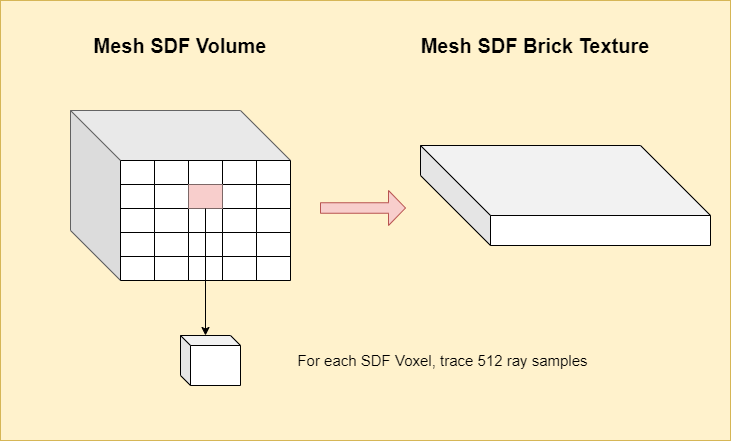

The diagram above was exported from draw.io. Its source (the exported page's mxGraphModel, read from the mxfile embedded in the PNG):
<mxGraphModel dx="2074" dy="1205" grid="1" gridSize="10" guides="1" tooltips="1" connect="1" arrows="1" fold="1" page="1" pageScale="1" pageWidth="827" pageHeight="1169" math="0" shadow="0">
  <root>
    <mxCell id="0" />
    <mxCell id="1" parent="0" />
    <mxCell id="K0XrUGsQ9isu8_x39xAc-104" value="" style="rounded=0;whiteSpace=wrap;html=1;fillColor=#fff2cc;strokeColor=#d6b656;" vertex="1" parent="1">
      <mxGeometry x="50" y="240" width="730" height="440" as="geometry" />
    </mxCell>
    <mxCell id="K0XrUGsQ9isu8_x39xAc-2" value="" style="shape=cube;whiteSpace=wrap;html=1;boundedLbl=1;backgroundOutline=1;darkOpacity=0.05;darkOpacity2=0.1;size=50;container=0;fillColor=#f5f5f5;strokeColor=#666666;fontColor=#333333;" vertex="1" parent="1">
      <mxGeometry x="120" y="350" width="220" height="170" as="geometry" />
    </mxCell>
    <mxCell id="K0XrUGsQ9isu8_x39xAc-7" value="" style="shape=table;startSize=0;container=1;collapsible=0;childLayout=tableLayout;fontSize=16;" vertex="1" parent="1">
      <mxGeometry x="170" y="400" width="170" height="120" as="geometry" />
    </mxCell>
    <mxCell id="K0XrUGsQ9isu8_x39xAc-8" value="" style="shape=tableRow;horizontal=0;startSize=0;swimlaneHead=0;swimlaneBody=0;strokeColor=inherit;top=0;left=0;bottom=0;right=0;collapsible=0;dropTarget=0;fillColor=none;points=[[0,0.5],[1,0.5]];portConstraint=eastwest;fontSize=16;" vertex="1" parent="K0XrUGsQ9isu8_x39xAc-7">
      <mxGeometry width="170" height="24" as="geometry" />
    </mxCell>
    <mxCell id="K0XrUGsQ9isu8_x39xAc-9" value="" style="shape=partialRectangle;html=1;whiteSpace=wrap;connectable=0;strokeColor=inherit;overflow=hidden;fillColor=none;top=0;left=0;bottom=0;right=0;pointerEvents=1;fontSize=16;" vertex="1" parent="K0XrUGsQ9isu8_x39xAc-8">
      <mxGeometry width="34" height="24" as="geometry">
        <mxRectangle width="34" height="24" as="alternateBounds" />
      </mxGeometry>
    </mxCell>
    <mxCell id="K0XrUGsQ9isu8_x39xAc-10" value="" style="shape=partialRectangle;html=1;whiteSpace=wrap;connectable=0;strokeColor=inherit;overflow=hidden;fillColor=none;top=0;left=0;bottom=0;right=0;pointerEvents=1;fontSize=16;" vertex="1" parent="K0XrUGsQ9isu8_x39xAc-8">
      <mxGeometry x="34" width="34" height="24" as="geometry">
        <mxRectangle width="34" height="24" as="alternateBounds" />
      </mxGeometry>
    </mxCell>
    <mxCell id="K0XrUGsQ9isu8_x39xAc-11" value="" style="shape=partialRectangle;html=1;whiteSpace=wrap;connectable=0;strokeColor=inherit;overflow=hidden;fillColor=none;top=0;left=0;bottom=0;right=0;pointerEvents=1;fontSize=16;" vertex="1" parent="K0XrUGsQ9isu8_x39xAc-8">
      <mxGeometry x="68" width="34" height="24" as="geometry">
        <mxRectangle width="34" height="24" as="alternateBounds" />
      </mxGeometry>
    </mxCell>
    <mxCell id="K0XrUGsQ9isu8_x39xAc-20" style="shape=partialRectangle;html=1;whiteSpace=wrap;connectable=0;strokeColor=inherit;overflow=hidden;fillColor=none;top=0;left=0;bottom=0;right=0;pointerEvents=1;fontSize=16;" vertex="1" parent="K0XrUGsQ9isu8_x39xAc-8">
      <mxGeometry x="102" width="34" height="24" as="geometry">
        <mxRectangle width="34" height="24" as="alternateBounds" />
      </mxGeometry>
    </mxCell>
    <mxCell id="K0XrUGsQ9isu8_x39xAc-23" style="shape=partialRectangle;html=1;whiteSpace=wrap;connectable=0;strokeColor=inherit;overflow=hidden;fillColor=none;top=0;left=0;bottom=0;right=0;pointerEvents=1;fontSize=16;" vertex="1" parent="K0XrUGsQ9isu8_x39xAc-8">
      <mxGeometry x="136" width="34" height="24" as="geometry">
        <mxRectangle width="34" height="24" as="alternateBounds" />
      </mxGeometry>
    </mxCell>
    <mxCell id="K0XrUGsQ9isu8_x39xAc-32" style="shape=tableRow;horizontal=0;startSize=0;swimlaneHead=0;swimlaneBody=0;strokeColor=inherit;top=0;left=0;bottom=0;right=0;collapsible=0;dropTarget=0;fillColor=none;points=[[0,0.5],[1,0.5]];portConstraint=eastwest;fontSize=16;" vertex="1" parent="K0XrUGsQ9isu8_x39xAc-7">
      <mxGeometry y="24" width="170" height="24" as="geometry" />
    </mxCell>
    <mxCell id="K0XrUGsQ9isu8_x39xAc-33" style="shape=partialRectangle;html=1;whiteSpace=wrap;connectable=0;strokeColor=inherit;overflow=hidden;fillColor=none;top=0;left=0;bottom=0;right=0;pointerEvents=1;fontSize=16;" vertex="1" parent="K0XrUGsQ9isu8_x39xAc-32">
      <mxGeometry width="34" height="24" as="geometry">
        <mxRectangle width="34" height="24" as="alternateBounds" />
      </mxGeometry>
    </mxCell>
    <mxCell id="K0XrUGsQ9isu8_x39xAc-34" style="shape=partialRectangle;html=1;whiteSpace=wrap;connectable=0;strokeColor=inherit;overflow=hidden;fillColor=none;top=0;left=0;bottom=0;right=0;pointerEvents=1;fontSize=16;" vertex="1" parent="K0XrUGsQ9isu8_x39xAc-32">
      <mxGeometry x="34" width="34" height="24" as="geometry">
        <mxRectangle width="34" height="24" as="alternateBounds" />
      </mxGeometry>
    </mxCell>
    <mxCell id="K0XrUGsQ9isu8_x39xAc-35" style="shape=partialRectangle;html=1;whiteSpace=wrap;connectable=0;strokeColor=#b85450;overflow=hidden;fillColor=#f8cecc;top=0;left=0;bottom=0;right=0;pointerEvents=1;fontSize=16;" vertex="1" parent="K0XrUGsQ9isu8_x39xAc-32">
      <mxGeometry x="68" width="34" height="24" as="geometry">
        <mxRectangle width="34" height="24" as="alternateBounds" />
      </mxGeometry>
    </mxCell>
    <mxCell id="K0XrUGsQ9isu8_x39xAc-36" style="shape=partialRectangle;html=1;whiteSpace=wrap;connectable=0;strokeColor=inherit;overflow=hidden;fillColor=none;top=0;left=0;bottom=0;right=0;pointerEvents=1;fontSize=16;" vertex="1" parent="K0XrUGsQ9isu8_x39xAc-32">
      <mxGeometry x="102" width="34" height="24" as="geometry">
        <mxRectangle width="34" height="24" as="alternateBounds" />
      </mxGeometry>
    </mxCell>
    <mxCell id="K0XrUGsQ9isu8_x39xAc-37" style="shape=partialRectangle;html=1;whiteSpace=wrap;connectable=0;strokeColor=inherit;overflow=hidden;fillColor=none;top=0;left=0;bottom=0;right=0;pointerEvents=1;fontSize=16;" vertex="1" parent="K0XrUGsQ9isu8_x39xAc-32">
      <mxGeometry x="136" width="34" height="24" as="geometry">
        <mxRectangle width="34" height="24" as="alternateBounds" />
      </mxGeometry>
    </mxCell>
    <mxCell id="K0XrUGsQ9isu8_x39xAc-26" style="shape=tableRow;horizontal=0;startSize=0;swimlaneHead=0;swimlaneBody=0;strokeColor=inherit;top=0;left=0;bottom=0;right=0;collapsible=0;dropTarget=0;fillColor=none;points=[[0,0.5],[1,0.5]];portConstraint=eastwest;fontSize=16;" vertex="1" parent="K0XrUGsQ9isu8_x39xAc-7">
      <mxGeometry y="48" width="170" height="24" as="geometry" />
    </mxCell>
    <mxCell id="K0XrUGsQ9isu8_x39xAc-27" style="shape=partialRectangle;html=1;whiteSpace=wrap;connectable=0;strokeColor=inherit;overflow=hidden;fillColor=none;top=0;left=0;bottom=0;right=0;pointerEvents=1;fontSize=16;" vertex="1" parent="K0XrUGsQ9isu8_x39xAc-26">
      <mxGeometry width="34" height="24" as="geometry">
        <mxRectangle width="34" height="24" as="alternateBounds" />
      </mxGeometry>
    </mxCell>
    <mxCell id="K0XrUGsQ9isu8_x39xAc-28" style="shape=partialRectangle;html=1;whiteSpace=wrap;connectable=0;strokeColor=inherit;overflow=hidden;fillColor=none;top=0;left=0;bottom=0;right=0;pointerEvents=1;fontSize=16;" vertex="1" parent="K0XrUGsQ9isu8_x39xAc-26">
      <mxGeometry x="34" width="34" height="24" as="geometry">
        <mxRectangle width="34" height="24" as="alternateBounds" />
      </mxGeometry>
    </mxCell>
    <mxCell id="K0XrUGsQ9isu8_x39xAc-29" style="shape=partialRectangle;html=1;whiteSpace=wrap;connectable=0;strokeColor=inherit;overflow=hidden;fillColor=none;top=0;left=0;bottom=0;right=0;pointerEvents=1;fontSize=16;" vertex="1" parent="K0XrUGsQ9isu8_x39xAc-26">
      <mxGeometry x="68" width="34" height="24" as="geometry">
        <mxRectangle width="34" height="24" as="alternateBounds" />
      </mxGeometry>
    </mxCell>
    <mxCell id="K0XrUGsQ9isu8_x39xAc-30" style="shape=partialRectangle;html=1;whiteSpace=wrap;connectable=0;strokeColor=inherit;overflow=hidden;fillColor=none;top=0;left=0;bottom=0;right=0;pointerEvents=1;fontSize=16;" vertex="1" parent="K0XrUGsQ9isu8_x39xAc-26">
      <mxGeometry x="102" width="34" height="24" as="geometry">
        <mxRectangle width="34" height="24" as="alternateBounds" />
      </mxGeometry>
    </mxCell>
    <mxCell id="K0XrUGsQ9isu8_x39xAc-31" style="shape=partialRectangle;html=1;whiteSpace=wrap;connectable=0;strokeColor=inherit;overflow=hidden;fillColor=none;top=0;left=0;bottom=0;right=0;pointerEvents=1;fontSize=16;" vertex="1" parent="K0XrUGsQ9isu8_x39xAc-26">
      <mxGeometry x="136" width="34" height="24" as="geometry">
        <mxRectangle width="34" height="24" as="alternateBounds" />
      </mxGeometry>
    </mxCell>
    <mxCell id="K0XrUGsQ9isu8_x39xAc-12" value="" style="shape=tableRow;horizontal=0;startSize=0;swimlaneHead=0;swimlaneBody=0;strokeColor=inherit;top=0;left=0;bottom=0;right=0;collapsible=0;dropTarget=0;fillColor=none;points=[[0,0.5],[1,0.5]];portConstraint=eastwest;fontSize=16;" vertex="1" parent="K0XrUGsQ9isu8_x39xAc-7">
      <mxGeometry y="72" width="170" height="24" as="geometry" />
    </mxCell>
    <mxCell id="K0XrUGsQ9isu8_x39xAc-13" value="" style="shape=partialRectangle;html=1;whiteSpace=wrap;connectable=0;strokeColor=inherit;overflow=hidden;fillColor=none;top=0;left=0;bottom=0;right=0;pointerEvents=1;fontSize=16;" vertex="1" parent="K0XrUGsQ9isu8_x39xAc-12">
      <mxGeometry width="34" height="24" as="geometry">
        <mxRectangle width="34" height="24" as="alternateBounds" />
      </mxGeometry>
    </mxCell>
    <mxCell id="K0XrUGsQ9isu8_x39xAc-14" value="" style="shape=partialRectangle;html=1;whiteSpace=wrap;connectable=0;strokeColor=inherit;overflow=hidden;fillColor=none;top=0;left=0;bottom=0;right=0;pointerEvents=1;fontSize=16;" vertex="1" parent="K0XrUGsQ9isu8_x39xAc-12">
      <mxGeometry x="34" width="34" height="24" as="geometry">
        <mxRectangle width="34" height="24" as="alternateBounds" />
      </mxGeometry>
    </mxCell>
    <mxCell id="K0XrUGsQ9isu8_x39xAc-15" value="" style="shape=partialRectangle;html=1;whiteSpace=wrap;connectable=0;strokeColor=inherit;overflow=hidden;fillColor=none;top=0;left=0;bottom=0;right=0;pointerEvents=1;fontSize=16;" vertex="1" parent="K0XrUGsQ9isu8_x39xAc-12">
      <mxGeometry x="68" width="34" height="24" as="geometry">
        <mxRectangle width="34" height="24" as="alternateBounds" />
      </mxGeometry>
    </mxCell>
    <mxCell id="K0XrUGsQ9isu8_x39xAc-21" style="shape=partialRectangle;html=1;whiteSpace=wrap;connectable=0;strokeColor=inherit;overflow=hidden;fillColor=none;top=0;left=0;bottom=0;right=0;pointerEvents=1;fontSize=16;" vertex="1" parent="K0XrUGsQ9isu8_x39xAc-12">
      <mxGeometry x="102" width="34" height="24" as="geometry">
        <mxRectangle width="34" height="24" as="alternateBounds" />
      </mxGeometry>
    </mxCell>
    <mxCell id="K0XrUGsQ9isu8_x39xAc-24" style="shape=partialRectangle;html=1;whiteSpace=wrap;connectable=0;strokeColor=inherit;overflow=hidden;fillColor=none;top=0;left=0;bottom=0;right=0;pointerEvents=1;fontSize=16;" vertex="1" parent="K0XrUGsQ9isu8_x39xAc-12">
      <mxGeometry x="136" width="34" height="24" as="geometry">
        <mxRectangle width="34" height="24" as="alternateBounds" />
      </mxGeometry>
    </mxCell>
    <mxCell id="K0XrUGsQ9isu8_x39xAc-16" value="" style="shape=tableRow;horizontal=0;startSize=0;swimlaneHead=0;swimlaneBody=0;strokeColor=inherit;top=0;left=0;bottom=0;right=0;collapsible=0;dropTarget=0;fillColor=none;points=[[0,0.5],[1,0.5]];portConstraint=eastwest;fontSize=16;" vertex="1" parent="K0XrUGsQ9isu8_x39xAc-7">
      <mxGeometry y="96" width="170" height="24" as="geometry" />
    </mxCell>
    <mxCell id="K0XrUGsQ9isu8_x39xAc-17" value="" style="shape=partialRectangle;html=1;whiteSpace=wrap;connectable=0;strokeColor=inherit;overflow=hidden;fillColor=none;top=0;left=0;bottom=0;right=0;pointerEvents=1;fontSize=16;" vertex="1" parent="K0XrUGsQ9isu8_x39xAc-16">
      <mxGeometry width="34" height="24" as="geometry">
        <mxRectangle width="34" height="24" as="alternateBounds" />
      </mxGeometry>
    </mxCell>
    <mxCell id="K0XrUGsQ9isu8_x39xAc-18" value="" style="shape=partialRectangle;html=1;whiteSpace=wrap;connectable=0;strokeColor=inherit;overflow=hidden;fillColor=none;top=0;left=0;bottom=0;right=0;pointerEvents=1;fontSize=16;" vertex="1" parent="K0XrUGsQ9isu8_x39xAc-16">
      <mxGeometry x="34" width="34" height="24" as="geometry">
        <mxRectangle width="34" height="24" as="alternateBounds" />
      </mxGeometry>
    </mxCell>
    <mxCell id="K0XrUGsQ9isu8_x39xAc-19" value="" style="shape=partialRectangle;html=1;whiteSpace=wrap;connectable=0;strokeColor=inherit;overflow=hidden;fillColor=none;top=0;left=0;bottom=0;right=0;pointerEvents=1;fontSize=16;" vertex="1" parent="K0XrUGsQ9isu8_x39xAc-16">
      <mxGeometry x="68" width="34" height="24" as="geometry">
        <mxRectangle width="34" height="24" as="alternateBounds" />
      </mxGeometry>
    </mxCell>
    <mxCell id="K0XrUGsQ9isu8_x39xAc-22" style="shape=partialRectangle;html=1;whiteSpace=wrap;connectable=0;strokeColor=inherit;overflow=hidden;fillColor=none;top=0;left=0;bottom=0;right=0;pointerEvents=1;fontSize=16;" vertex="1" parent="K0XrUGsQ9isu8_x39xAc-16">
      <mxGeometry x="102" width="34" height="24" as="geometry">
        <mxRectangle width="34" height="24" as="alternateBounds" />
      </mxGeometry>
    </mxCell>
    <mxCell id="K0XrUGsQ9isu8_x39xAc-25" style="shape=partialRectangle;html=1;whiteSpace=wrap;connectable=0;strokeColor=inherit;overflow=hidden;fillColor=none;top=0;left=0;bottom=0;right=0;pointerEvents=1;fontSize=16;" vertex="1" parent="K0XrUGsQ9isu8_x39xAc-16">
      <mxGeometry x="136" width="34" height="24" as="geometry">
        <mxRectangle width="34" height="24" as="alternateBounds" />
      </mxGeometry>
    </mxCell>
    <mxCell id="K0XrUGsQ9isu8_x39xAc-38" value="" style="shape=cube;whiteSpace=wrap;html=1;boundedLbl=1;backgroundOutline=1;darkOpacity=0.05;darkOpacity2=0.1;size=70;container=0;" vertex="1" parent="1">
      <mxGeometry x="470" y="385" width="290" height="100" as="geometry" />
    </mxCell>
    <mxCell id="K0XrUGsQ9isu8_x39xAc-70" value="Mesh SDF Volume" style="text;html=1;align=center;verticalAlign=middle;whiteSpace=wrap;rounded=0;fontStyle=1;fontSize=20;" vertex="1" parent="1">
      <mxGeometry x="130" y="270" width="200" height="30" as="geometry" />
    </mxCell>
    <mxCell id="K0XrUGsQ9isu8_x39xAc-101" value="Mesh SDF Brick Texture" style="text;html=1;align=center;verticalAlign=middle;whiteSpace=wrap;rounded=0;fontStyle=1;fontSize=20;" vertex="1" parent="1">
      <mxGeometry x="455" y="270" width="260" height="30" as="geometry" />
    </mxCell>
    <mxCell id="K0XrUGsQ9isu8_x39xAc-102" value="" style="shape=cube;whiteSpace=wrap;html=1;boundedLbl=1;backgroundOutline=1;darkOpacity=0.05;darkOpacity2=0.1;size=10;container=0;" vertex="1" parent="1">
      <mxGeometry x="230" y="575" width="60" height="50" as="geometry" />
    </mxCell>
    <mxCell id="K0XrUGsQ9isu8_x39xAc-103" value="" style="endArrow=classic;html=1;rounded=0;entryX=0;entryY=0;entryDx=25;entryDy=0;entryPerimeter=0;" edge="1" parent="1" source="K0XrUGsQ9isu8_x39xAc-32" target="K0XrUGsQ9isu8_x39xAc-102">
      <mxGeometry width="50" height="50" relative="1" as="geometry">
        <mxPoint x="300" y="600" as="sourcePoint" />
        <mxPoint x="350" y="550" as="targetPoint" />
      </mxGeometry>
    </mxCell>
    <mxCell id="K0XrUGsQ9isu8_x39xAc-105" value="For each SDF Voxel, trace 512 ray samples" style="text;html=1;align=center;verticalAlign=middle;whiteSpace=wrap;rounded=0;fontStyle=0;fontSize=15;" vertex="1" parent="1">
      <mxGeometry x="280" y="585" width="425" height="30" as="geometry" />
    </mxCell>
    <mxCell id="K0XrUGsQ9isu8_x39xAc-106" value="" style="shape=singleArrow;whiteSpace=wrap;html=1;fillColor=#f8cecc;strokeColor=#b85450;" vertex="1" parent="1">
      <mxGeometry x="370" y="430" width="85" height="35" as="geometry" />
    </mxCell>
  </root>
</mxGraphModel>